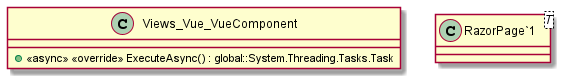

The diagram above was rendered by PlantUML. Its source (embedded in the PNG):
@startuml
class Views_Vue_VueComponent {
    + <<async>> <<override>> ExecuteAsync() : global::System.Threading.Tasks.Task
}
class "RazorPage`1"<T> {
}
@enduml